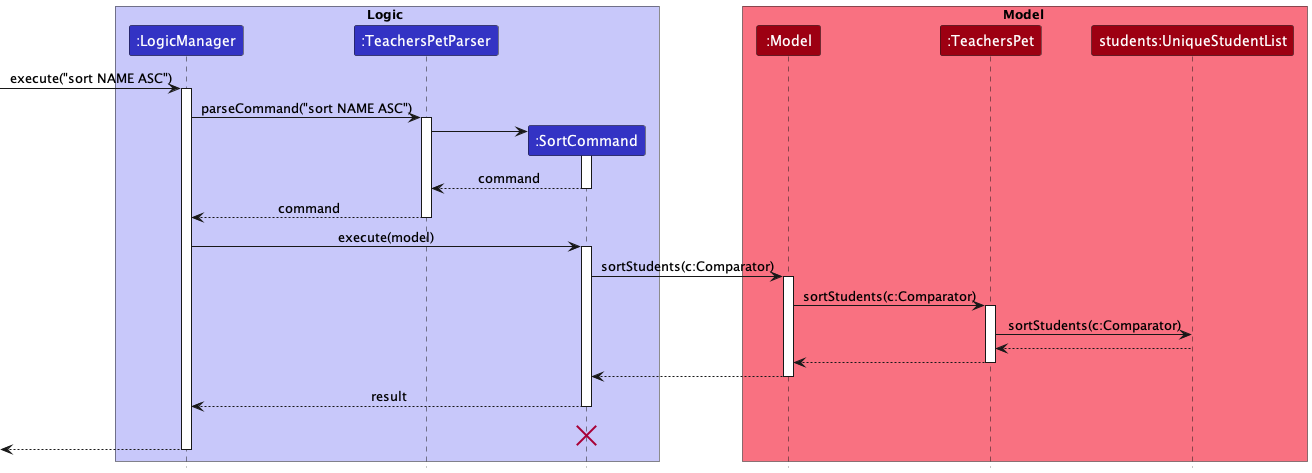

The diagram above was rendered by PlantUML. Its source (embedded in the PNG):
@startuml
!include style.puml

box Logic LOGIC_COLOR_T1
participant ":LogicManager" as LogicManager LOGIC_COLOR
participant ":TeachersPetParser" as TeachersPetParser LOGIC_COLOR
participant ":SortCommand" as SortCommand LOGIC_COLOR
end box

box Model MODEL_COLOR_T1
participant ":Model" as Model MODEL_COLOR
participant ":TeachersPet" as TeachersPet MODEL_COLOR
participant "students:UniqueStudentList" as UniqueStudentList MODEL_COLOR
end box
[-> LogicManager : execute("sort NAME ASC")
activate LogicManager

LogicManager -> TeachersPetParser : parseCommand("sort NAME ASC")
activate TeachersPetParser

create SortCommand
TeachersPetParser -> SortCommand
activate SortCommand

SortCommand --> TeachersPetParser : command
deactivate SortCommand

TeachersPetParser --> LogicManager : command
deactivate TeachersPetParser

LogicManager -> SortCommand : execute(model)
activate SortCommand

SortCommand -> Model : sortStudents(c:Comparator)
activate Model

Model -> TeachersPet : sortStudents(c:Comparator)
activate TeachersPet

TeachersPet -> UniqueStudentList : sortStudents(c:Comparator)
UniqueStudentList --> TeachersPet
deactivate UniqueStudentList

TeachersPet --> Model
deactivate TeachersPet

Model --> SortCommand
deactivate Model

SortCommand --> LogicManager : result
deactivate SortCommand
SortCommand -[hidden]-> LogicManager : result
destroy SortCommand

[<--LogicManager
deactivate LogicManager
@enduml